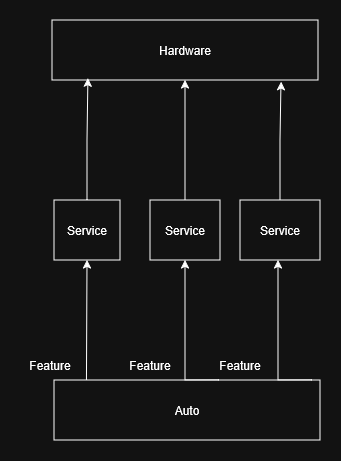

The diagram above was exported from draw.io. Its source (the exported page's mxGraphModel, read from the mxfile embedded in the PNG):
<mxGraphModel dx="1151" dy="639" grid="1" gridSize="10" guides="1" tooltips="1" connect="1" arrows="1" fold="1" page="1" pageScale="1" pageWidth="827" pageHeight="1169" math="0" shadow="0">
  <root>
    <mxCell id="0" />
    <mxCell id="1" parent="0" />
    <mxCell id="kyZn82S7e2H9hTcC25Wj-1" parent="1" style="rounded=0;whiteSpace=wrap;html=1;" value="Hardware" vertex="1">
      <mxGeometry height="60" width="266" x="292" y="240" as="geometry" />
    </mxCell>
    <mxCell id="kyZn82S7e2H9hTcC25Wj-2" parent="1" style="rounded=0;whiteSpace=wrap;html=1;" value="Service" vertex="1">
      <mxGeometry height="60" width="66" x="294" y="420" as="geometry" />
    </mxCell>
    <mxCell id="kyZn82S7e2H9hTcC25Wj-13" edge="1" parent="1" source="kyZn82S7e2H9hTcC25Wj-3" style="edgeStyle=orthogonalEdgeStyle;rounded=0;orthogonalLoop=1;jettySize=auto;html=1;entryX=0.5;entryY=1;entryDx=0;entryDy=0;" target="kyZn82S7e2H9hTcC25Wj-1">
      <mxGeometry relative="1" as="geometry" />
    </mxCell>
    <mxCell id="kyZn82S7e2H9hTcC25Wj-3" parent="1" style="rounded=0;whiteSpace=wrap;html=1;" value="&lt;div&gt;Service&lt;/div&gt;" vertex="1">
      <mxGeometry height="60" width="70" x="390" y="420" as="geometry" />
    </mxCell>
    <mxCell id="kyZn82S7e2H9hTcC25Wj-4" parent="1" style="rounded=0;whiteSpace=wrap;html=1;" value="&lt;div&gt;Service&lt;/div&gt;" vertex="1">
      <mxGeometry height="60" width="80" x="480" y="420" as="geometry" />
    </mxCell>
    <mxCell id="kyZn82S7e2H9hTcC25Wj-6" edge="1" parent="1" source="kyZn82S7e2H9hTcC25Wj-5" style="edgeStyle=orthogonalEdgeStyle;rounded=0;orthogonalLoop=1;jettySize=auto;html=1;exitX=0.122;exitY=0.002;exitDx=0;exitDy=0;entryX=0.5;entryY=1;entryDx=0;entryDy=0;exitPerimeter=0;" target="kyZn82S7e2H9hTcC25Wj-2">
      <mxGeometry relative="1" as="geometry">
        <Array as="points">
          <mxPoint x="327" y="600" />
        </Array>
      </mxGeometry>
    </mxCell>
    <mxCell id="kyZn82S7e2H9hTcC25Wj-5" parent="1" style="rounded=0;whiteSpace=wrap;html=1;" value="&lt;div&gt;Auto&lt;/div&gt;" vertex="1">
      <mxGeometry height="60" width="266" x="294" y="600" as="geometry" />
    </mxCell>
    <mxCell id="kyZn82S7e2H9hTcC25Wj-7" parent="1" style="text;html=1;whiteSpace=wrap;strokeColor=none;fillColor=none;align=center;verticalAlign=middle;rounded=0;" value="Feature" vertex="1">
      <mxGeometry height="30" width="60" x="260" y="570" as="geometry" />
    </mxCell>
    <mxCell id="kyZn82S7e2H9hTcC25Wj-8" edge="1" parent="1" style="edgeStyle=orthogonalEdgeStyle;rounded=0;orthogonalLoop=1;jettySize=auto;html=1;exitX=0.25;exitY=0;exitDx=0;exitDy=0;entryX=0.5;entryY=1;entryDx=0;entryDy=0;">
      <mxGeometry relative="1" as="geometry">
        <mxPoint x="459" y="600" as="sourcePoint" />
        <mxPoint x="425" y="480" as="targetPoint" />
      </mxGeometry>
    </mxCell>
    <mxCell id="kyZn82S7e2H9hTcC25Wj-9" parent="1" style="text;html=1;whiteSpace=wrap;strokeColor=none;fillColor=none;align=center;verticalAlign=middle;rounded=0;" value="Feature" vertex="1">
      <mxGeometry height="30" width="60" x="360" y="570" as="geometry" />
    </mxCell>
    <mxCell id="kyZn82S7e2H9hTcC25Wj-10" edge="1" parent="1" style="edgeStyle=orthogonalEdgeStyle;rounded=0;orthogonalLoop=1;jettySize=auto;html=1;exitX=0.25;exitY=0;exitDx=0;exitDy=0;entryX=0.5;entryY=1;entryDx=0;entryDy=0;">
      <mxGeometry relative="1" as="geometry">
        <mxPoint x="552" y="600" as="sourcePoint" />
        <mxPoint x="518" y="480" as="targetPoint" />
      </mxGeometry>
    </mxCell>
    <mxCell id="kyZn82S7e2H9hTcC25Wj-11" parent="1" style="text;html=1;whiteSpace=wrap;strokeColor=none;fillColor=none;align=center;verticalAlign=middle;rounded=0;" value="Feature" vertex="1">
      <mxGeometry height="30" width="60" x="450" y="570" as="geometry" />
    </mxCell>
    <mxCell id="kyZn82S7e2H9hTcC25Wj-12" edge="1" parent="1" source="kyZn82S7e2H9hTcC25Wj-2" style="edgeStyle=orthogonalEdgeStyle;rounded=0;orthogonalLoop=1;jettySize=auto;html=1;entryX=0.135;entryY=0.969;entryDx=0;entryDy=0;entryPerimeter=0;" target="kyZn82S7e2H9hTcC25Wj-1">
      <mxGeometry relative="1" as="geometry" />
    </mxCell>
    <mxCell id="kyZn82S7e2H9hTcC25Wj-14" edge="1" parent="1" source="kyZn82S7e2H9hTcC25Wj-4" style="edgeStyle=orthogonalEdgeStyle;rounded=0;orthogonalLoop=1;jettySize=auto;html=1;entryX=0.861;entryY=1.026;entryDx=0;entryDy=0;entryPerimeter=0;" target="kyZn82S7e2H9hTcC25Wj-1">
      <mxGeometry relative="1" as="geometry" />
    </mxCell>
  </root>
</mxGraphModel>